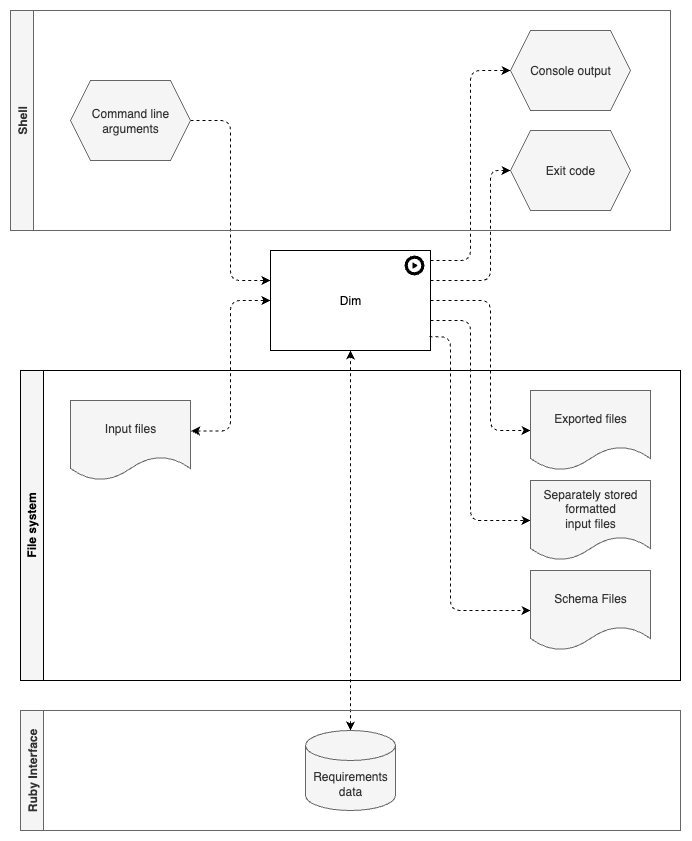

The diagram above was exported from draw.io. Its source (the exported page's mxGraphModel, read from the mxfile embedded in the PNG):
<mxGraphModel dx="844" dy="1643" grid="1" gridSize="10" guides="1" tooltips="1" connect="1" arrows="1" fold="1" page="1" pageScale="1" pageWidth="850" pageHeight="1100" background="#ffffff" math="0" shadow="0">
  <root>
    <mxCell id="0" />
    <mxCell id="1" parent="0" />
    <mxCell id="WKJ6sA07YQvGiqJJfBwO-31" style="rounded=1;orthogonalLoop=1;jettySize=auto;html=1;edgeStyle=orthogonalEdgeStyle;dashed=1;" parent="1" source="WKJ6sA07YQvGiqJJfBwO-35" target="WKJ6sA07YQvGiqJJfBwO-43" edge="1">
      <mxGeometry relative="1" as="geometry">
        <mxPoint x="570" y="190" as="targetPoint" />
        <Array as="points">
          <mxPoint x="550" y="230" />
          <mxPoint x="550" y="120" />
        </Array>
      </mxGeometry>
    </mxCell>
    <mxCell id="WKJ6sA07YQvGiqJJfBwO-32" style="edgeStyle=orthogonalEdgeStyle;rounded=1;orthogonalLoop=1;jettySize=auto;html=1;dashed=1;entryX=0;entryY=0.5;entryDx=0;entryDy=0;" parent="1" source="WKJ6sA07YQvGiqJJfBwO-35" target="WKJ6sA07YQvGiqJJfBwO-39" edge="1">
      <mxGeometry relative="1" as="geometry">
        <Array as="points">
          <mxPoint x="550" y="250" />
          <mxPoint x="550" y="380" />
        </Array>
        <mxPoint x="540" y="400" as="targetPoint" />
      </mxGeometry>
    </mxCell>
    <mxCell id="WKJ6sA07YQvGiqJJfBwO-33" style="edgeStyle=orthogonalEdgeStyle;rounded=1;orthogonalLoop=1;jettySize=auto;html=1;dashed=1;" parent="1" source="WKJ6sA07YQvGiqJJfBwO-35" target="WKJ6sA07YQvGiqJJfBwO-42" edge="1">
      <mxGeometry relative="1" as="geometry">
        <mxPoint x="570" y="90" as="targetPoint" />
        <Array as="points">
          <mxPoint x="530" y="210" />
          <mxPoint x="530" y="20" />
        </Array>
      </mxGeometry>
    </mxCell>
    <mxCell id="c3N3OhXdfVH9BvMalRpn-6" style="edgeStyle=orthogonalEdgeStyle;rounded=1;orthogonalLoop=1;jettySize=auto;html=1;startArrow=none;startFill=0;dashed=1;entryX=0;entryY=0.5;entryDx=0;entryDy=0;" parent="1" source="WKJ6sA07YQvGiqJJfBwO-35" target="c3N3OhXdfVH9BvMalRpn-5" edge="1">
      <mxGeometry relative="1" as="geometry">
        <Array as="points">
          <mxPoint x="530" y="270" />
          <mxPoint x="530" y="470" />
        </Array>
      </mxGeometry>
    </mxCell>
    <mxCell id="WKJ6sA07YQvGiqJJfBwO-35" value="Dim" style="rounded=0;whiteSpace=wrap;html=1;fontStyle=0" parent="1" vertex="1">
      <mxGeometry x="330" y="200" width="160" height="100" as="geometry" />
    </mxCell>
    <mxCell id="WKJ6sA07YQvGiqJJfBwO-36" style="edgeStyle=orthogonalEdgeStyle;rounded=1;orthogonalLoop=1;jettySize=auto;html=1;dashed=1;" parent="1" source="WKJ6sA07YQvGiqJJfBwO-41" target="WKJ6sA07YQvGiqJJfBwO-35" edge="1">
      <mxGeometry relative="1" as="geometry">
        <mxPoint x="250" y="190" as="sourcePoint" />
        <Array as="points">
          <mxPoint x="290" y="70" />
          <mxPoint x="290" y="230" />
        </Array>
      </mxGeometry>
    </mxCell>
    <mxCell id="WKJ6sA07YQvGiqJJfBwO-37" style="edgeStyle=orthogonalEdgeStyle;rounded=1;orthogonalLoop=1;jettySize=auto;html=1;dashed=1;startArrow=classic;startFill=1;exitX=1.006;exitY=0.382;exitDx=0;exitDy=0;exitPerimeter=0;" parent="1" source="WKJ6sA07YQvGiqJJfBwO-38" target="WKJ6sA07YQvGiqJJfBwO-35" edge="1">
      <mxGeometry relative="1" as="geometry">
        <Array as="points">
          <mxPoint x="290" y="381" />
          <mxPoint x="290" y="250" />
        </Array>
      </mxGeometry>
    </mxCell>
    <mxCell id="WKJ6sA07YQvGiqJJfBwO-41" value="Command line arguments" style="shape=hexagon;perimeter=hexagonPerimeter2;whiteSpace=wrap;html=1;fixedSize=1;fillColor=#f5f5f5;fontColor=#333333;strokeColor=#666666;" parent="1" vertex="1">
      <mxGeometry x="130" y="30" width="120" height="80" as="geometry" />
    </mxCell>
    <mxCell id="WKJ6sA07YQvGiqJJfBwO-42" value="Console output" style="shape=hexagon;perimeter=hexagonPerimeter2;whiteSpace=wrap;html=1;fixedSize=1;fillColor=#f5f5f5;fontColor=#333333;strokeColor=#666666;" parent="1" vertex="1">
      <mxGeometry x="570" y="-20" width="120" height="80" as="geometry" />
    </mxCell>
    <mxCell id="WKJ6sA07YQvGiqJJfBwO-43" value="Exit code" style="shape=hexagon;perimeter=hexagonPerimeter2;whiteSpace=wrap;html=1;fixedSize=1;fillColor=#f5f5f5;fontColor=#333333;strokeColor=#666666;" parent="1" vertex="1">
      <mxGeometry x="570" y="80" width="120" height="80" as="geometry" />
    </mxCell>
    <mxCell id="WKJ6sA07YQvGiqJJfBwO-44" style="edgeStyle=orthogonalEdgeStyle;rounded=0;orthogonalLoop=1;jettySize=auto;html=1;startArrow=classic;startFill=1;endArrow=classic;endFill=1;dashed=1;" parent="1" source="c3N3OhXdfVH9BvMalRpn-1" target="WKJ6sA07YQvGiqJJfBwO-35" edge="1">
      <mxGeometry relative="1" as="geometry">
        <mxPoint x="410" y="560" as="sourcePoint" />
      </mxGeometry>
    </mxCell>
    <mxCell id="WKJ6sA07YQvGiqJJfBwO-46" value="Shell" style="swimlane;horizontal=0;swimlaneLine=1;connectable=1;expand=1;resizable=0;shadow=0;sketch=0;glass=0;strokeColor=#666666;noLabel=0;fillColor=#f5f5f5;fontColor=#333333;" parent="1" vertex="1">
      <mxGeometry x="70" y="-40" width="660" height="220" as="geometry" />
    </mxCell>
    <mxCell id="WKJ6sA07YQvGiqJJfBwO-48" value="Ruby Interface" style="swimlane;horizontal=0;swimlaneLine=1;connectable=1;expand=1;resizable=0;startSize=23;fillColor=#f5f5f5;fontColor=#333333;strokeColor=#666666;" parent="1" vertex="1">
      <mxGeometry x="80" y="660" width="660" height="120" as="geometry" />
    </mxCell>
    <mxCell id="c3N3OhXdfVH9BvMalRpn-1" value="Requirements data" style="shape=cylinder3;whiteSpace=wrap;html=1;boundedLbl=1;backgroundOutline=1;size=15;fillColor=#f5f5f5;strokeColor=#666666;fontColor=#333333;" parent="WKJ6sA07YQvGiqJJfBwO-48" vertex="1">
      <mxGeometry x="285" y="20" width="90" height="80" as="geometry" />
    </mxCell>
    <mxCell id="c3N3OhXdfVH9BvMalRpn-2" value="" style="sketch=0;html=1;aspect=fixed;strokeColor=none;shadow=0;align=center;verticalAlign=top;fillColor=#000000;shape=mxgraph.gcp2.play_start" parent="1" vertex="1">
      <mxGeometry x="464" y="205" width="20" height="20" as="geometry" />
    </mxCell>
    <mxCell id="n3m55gX-y8BIU-gVFVKU-5" style="edgeStyle=orthogonalEdgeStyle;rounded=1;orthogonalLoop=1;jettySize=auto;html=1;startArrow=none;startFill=0;dashed=1;entryX=0;entryY=0.5;entryDx=0;entryDy=0;exitX=0.993;exitY=0.863;exitDx=0;exitDy=0;exitPerimeter=0;" edge="1" parent="1" source="WKJ6sA07YQvGiqJJfBwO-35" target="n3m55gX-y8BIU-gVFVKU-7">
      <mxGeometry relative="1" as="geometry">
        <Array as="points">
          <mxPoint x="510" y="286" />
          <mxPoint x="510" y="560" />
        </Array>
        <mxPoint x="490" y="290" as="sourcePoint" />
        <mxPoint x="570" y="510" as="targetPoint" />
      </mxGeometry>
    </mxCell>
    <mxCell id="WKJ6sA07YQvGiqJJfBwO-38" value="Input files" style="shape=document;whiteSpace=wrap;html=1;boundedLbl=1;fillColor=#f5f5f5;fontColor=#333333;strokeColor=#666666;" parent="1" vertex="1">
      <mxGeometry x="130" y="350" width="120" height="80" as="geometry" />
    </mxCell>
    <mxCell id="c3N3OhXdfVH9BvMalRpn-5" value="Separately stored formatted&lt;br&gt;input files" style="shape=document;whiteSpace=wrap;html=1;boundedLbl=1;fillColor=#f5f5f5;fontColor=#333333;strokeColor=#666666;" parent="1" vertex="1">
      <mxGeometry x="590" y="430" width="120" height="80" as="geometry" />
    </mxCell>
    <mxCell id="WKJ6sA07YQvGiqJJfBwO-39" value="Exported files" style="shape=document;whiteSpace=wrap;html=1;boundedLbl=1;fillColor=#f5f5f5;fontColor=#333333;strokeColor=#666666;" parent="1" vertex="1">
      <mxGeometry x="590" y="340" width="120" height="80" as="geometry" />
    </mxCell>
    <mxCell id="n3m55gX-y8BIU-gVFVKU-13" value="File system" style="swimlane;horizontal=0;whiteSpace=wrap;html=1;fillColor=light-dark(#f5f5f5, #ededed);" vertex="1" parent="1">
      <mxGeometry x="80" y="320" width="660" height="310" as="geometry" />
    </mxCell>
    <mxCell id="n3m55gX-y8BIU-gVFVKU-7" value="Schema Files" style="shape=document;whiteSpace=wrap;html=1;boundedLbl=1;fillColor=#f5f5f5;fontColor=#333333;strokeColor=#666666;" vertex="1" parent="1">
      <mxGeometry x="590" y="520" width="120" height="80" as="geometry" />
    </mxCell>
  </root>
</mxGraphModel>